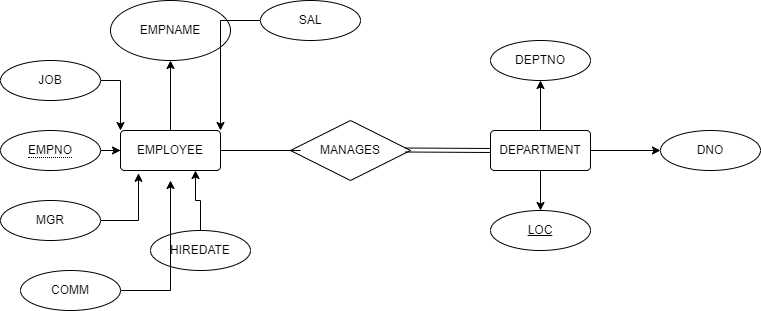

The diagram above was exported from draw.io. Its source (the exported page's mxGraphModel, read from the mxfile embedded in the PNG):
<mxGraphModel dx="997" dy="548" grid="1" gridSize="10" guides="1" tooltips="1" connect="1" arrows="1" fold="1" page="1" pageScale="1" pageWidth="850" pageHeight="1100" math="0" shadow="0">
  <root>
    <mxCell id="0" />
    <mxCell id="1" parent="0" />
    <mxCell id="La3V6CPuJsJ_TP8sOZmL-3" value="" style="edgeStyle=orthogonalEdgeStyle;rounded=0;orthogonalLoop=1;jettySize=auto;html=1;" edge="1" parent="1" source="La3V6CPuJsJ_TP8sOZmL-1" target="La3V6CPuJsJ_TP8sOZmL-2">
      <mxGeometry relative="1" as="geometry" />
    </mxCell>
    <mxCell id="La3V6CPuJsJ_TP8sOZmL-1" value="EMPLOYEE" style="rounded=1;arcSize=10;whiteSpace=wrap;html=1;align=center;" vertex="1" parent="1">
      <mxGeometry x="140" y="250" width="100" height="40" as="geometry" />
    </mxCell>
    <mxCell id="La3V6CPuJsJ_TP8sOZmL-2" value="EMPNAME" style="ellipse;whiteSpace=wrap;html=1;rounded=1;arcSize=10;" vertex="1" parent="1">
      <mxGeometry x="130" y="120" width="120" height="60" as="geometry" />
    </mxCell>
    <mxCell id="La3V6CPuJsJ_TP8sOZmL-5" value="" style="edgeStyle=orthogonalEdgeStyle;rounded=0;orthogonalLoop=1;jettySize=auto;html=1;" edge="1" parent="1" source="La3V6CPuJsJ_TP8sOZmL-4" target="La3V6CPuJsJ_TP8sOZmL-1">
      <mxGeometry relative="1" as="geometry" />
    </mxCell>
    <mxCell id="La3V6CPuJsJ_TP8sOZmL-4" value="&lt;span style=&quot;border-bottom: 1px dotted&quot;&gt;EMPNO&lt;/span&gt;" style="ellipse;whiteSpace=wrap;html=1;align=center;" vertex="1" parent="1">
      <mxGeometry x="20" y="250" width="100" height="40" as="geometry" />
    </mxCell>
    <mxCell id="La3V6CPuJsJ_TP8sOZmL-7" style="edgeStyle=orthogonalEdgeStyle;rounded=0;orthogonalLoop=1;jettySize=auto;html=1;entryX=0;entryY=0;entryDx=0;entryDy=0;" edge="1" parent="1" source="La3V6CPuJsJ_TP8sOZmL-6" target="La3V6CPuJsJ_TP8sOZmL-1">
      <mxGeometry relative="1" as="geometry" />
    </mxCell>
    <mxCell id="La3V6CPuJsJ_TP8sOZmL-6" value="JOB" style="ellipse;whiteSpace=wrap;html=1;align=center;" vertex="1" parent="1">
      <mxGeometry x="20" y="180" width="100" height="40" as="geometry" />
    </mxCell>
    <mxCell id="La3V6CPuJsJ_TP8sOZmL-9" style="edgeStyle=orthogonalEdgeStyle;rounded=0;orthogonalLoop=1;jettySize=auto;html=1;entryX=0.18;entryY=1.07;entryDx=0;entryDy=0;entryPerimeter=0;" edge="1" parent="1" source="La3V6CPuJsJ_TP8sOZmL-8" target="La3V6CPuJsJ_TP8sOZmL-1">
      <mxGeometry relative="1" as="geometry" />
    </mxCell>
    <mxCell id="La3V6CPuJsJ_TP8sOZmL-8" value="MGR" style="ellipse;whiteSpace=wrap;html=1;align=center;" vertex="1" parent="1">
      <mxGeometry x="20" y="320" width="100" height="40" as="geometry" />
    </mxCell>
    <mxCell id="La3V6CPuJsJ_TP8sOZmL-12" style="edgeStyle=orthogonalEdgeStyle;rounded=0;orthogonalLoop=1;jettySize=auto;html=1;entryX=0.75;entryY=1;entryDx=0;entryDy=0;" edge="1" parent="1" source="La3V6CPuJsJ_TP8sOZmL-10" target="La3V6CPuJsJ_TP8sOZmL-1">
      <mxGeometry relative="1" as="geometry" />
    </mxCell>
    <mxCell id="La3V6CPuJsJ_TP8sOZmL-10" value="HIREDATE" style="ellipse;whiteSpace=wrap;html=1;align=center;" vertex="1" parent="1">
      <mxGeometry x="170" y="350" width="100" height="40" as="geometry" />
    </mxCell>
    <mxCell id="La3V6CPuJsJ_TP8sOZmL-16" style="edgeStyle=orthogonalEdgeStyle;rounded=0;orthogonalLoop=1;jettySize=auto;html=1;entryX=1;entryY=0;entryDx=0;entryDy=0;" edge="1" parent="1" source="La3V6CPuJsJ_TP8sOZmL-13" target="La3V6CPuJsJ_TP8sOZmL-1">
      <mxGeometry relative="1" as="geometry" />
    </mxCell>
    <mxCell id="La3V6CPuJsJ_TP8sOZmL-13" value="SAL" style="ellipse;whiteSpace=wrap;html=1;align=center;" vertex="1" parent="1">
      <mxGeometry x="280" y="120" width="100" height="40" as="geometry" />
    </mxCell>
    <mxCell id="La3V6CPuJsJ_TP8sOZmL-15" style="edgeStyle=orthogonalEdgeStyle;rounded=0;orthogonalLoop=1;jettySize=auto;html=1;" edge="1" parent="1" source="La3V6CPuJsJ_TP8sOZmL-14">
      <mxGeometry relative="1" as="geometry">
        <mxPoint x="190" y="300" as="targetPoint" />
      </mxGeometry>
    </mxCell>
    <mxCell id="La3V6CPuJsJ_TP8sOZmL-14" value="COMM" style="ellipse;whiteSpace=wrap;html=1;align=center;" vertex="1" parent="1">
      <mxGeometry x="40" y="390" width="100" height="40" as="geometry" />
    </mxCell>
    <mxCell id="La3V6CPuJsJ_TP8sOZmL-17" value="MANAGES" style="shape=rhombus;perimeter=rhombusPerimeter;whiteSpace=wrap;html=1;align=center;" vertex="1" parent="1">
      <mxGeometry x="310" y="240" width="120" height="60" as="geometry" />
    </mxCell>
    <mxCell id="La3V6CPuJsJ_TP8sOZmL-24" value="" style="shape=link;html=1;rounded=0;" edge="1" parent="1">
      <mxGeometry relative="1" as="geometry">
        <mxPoint x="425" y="269.5" as="sourcePoint" />
        <mxPoint x="510" y="270" as="targetPoint" />
      </mxGeometry>
    </mxCell>
    <mxCell id="La3V6CPuJsJ_TP8sOZmL-26" value="" style="line;strokeWidth=1;rotatable=0;dashed=0;labelPosition=right;align=left;verticalAlign=middle;spacingTop=0;spacingLeft=6;points=[];portConstraint=eastwest;" vertex="1" parent="1">
      <mxGeometry x="240" y="265" width="80" height="10" as="geometry" />
    </mxCell>
    <mxCell id="La3V6CPuJsJ_TP8sOZmL-31" style="edgeStyle=orthogonalEdgeStyle;rounded=0;orthogonalLoop=1;jettySize=auto;html=1;exitX=0.5;exitY=0;exitDx=0;exitDy=0;entryX=0.5;entryY=1;entryDx=0;entryDy=0;" edge="1" parent="1" source="La3V6CPuJsJ_TP8sOZmL-27" target="La3V6CPuJsJ_TP8sOZmL-28">
      <mxGeometry relative="1" as="geometry" />
    </mxCell>
    <mxCell id="La3V6CPuJsJ_TP8sOZmL-32" style="edgeStyle=orthogonalEdgeStyle;rounded=0;orthogonalLoop=1;jettySize=auto;html=1;exitX=1;exitY=0.5;exitDx=0;exitDy=0;entryX=0;entryY=0.5;entryDx=0;entryDy=0;" edge="1" parent="1" source="La3V6CPuJsJ_TP8sOZmL-27" target="La3V6CPuJsJ_TP8sOZmL-29">
      <mxGeometry relative="1" as="geometry" />
    </mxCell>
    <mxCell id="La3V6CPuJsJ_TP8sOZmL-33" style="edgeStyle=orthogonalEdgeStyle;rounded=0;orthogonalLoop=1;jettySize=auto;html=1;exitX=0.5;exitY=1;exitDx=0;exitDy=0;entryX=0.5;entryY=0;entryDx=0;entryDy=0;" edge="1" parent="1" source="La3V6CPuJsJ_TP8sOZmL-27" target="La3V6CPuJsJ_TP8sOZmL-30">
      <mxGeometry relative="1" as="geometry" />
    </mxCell>
    <mxCell id="La3V6CPuJsJ_TP8sOZmL-27" value="DEPARTMENT" style="rounded=1;arcSize=10;whiteSpace=wrap;html=1;align=center;" vertex="1" parent="1">
      <mxGeometry x="510" y="250" width="100" height="40" as="geometry" />
    </mxCell>
    <mxCell id="La3V6CPuJsJ_TP8sOZmL-28" value="DEPTNO" style="ellipse;whiteSpace=wrap;html=1;align=center;" vertex="1" parent="1">
      <mxGeometry x="510" y="160" width="100" height="40" as="geometry" />
    </mxCell>
    <mxCell id="La3V6CPuJsJ_TP8sOZmL-29" value="DNO" style="ellipse;whiteSpace=wrap;html=1;align=center;" vertex="1" parent="1">
      <mxGeometry x="680" y="250" width="100" height="40" as="geometry" />
    </mxCell>
    <mxCell id="La3V6CPuJsJ_TP8sOZmL-30" value="LOC" style="ellipse;whiteSpace=wrap;html=1;align=center;fontStyle=4;" vertex="1" parent="1">
      <mxGeometry x="510" y="330" width="100" height="40" as="geometry" />
    </mxCell>
  </root>
</mxGraphModel>